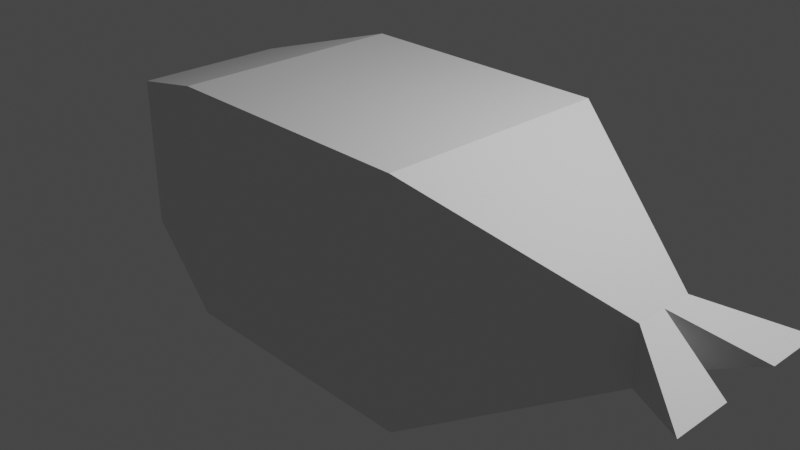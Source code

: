 # Source: improvisedWhale2.blend  (saved by Blender 3.5.10; exported with 4.5.12 LTS)
import bpy
from mathutils import Matrix  # noqa: F401  (used for matrix-valued properties, if any)

bpy.ops.wm.read_factory_settings(use_empty=True)
scene = bpy.context.scene
scene.name = 'Scene'

# ---- collections
col_collection = bpy.data.collections.new('Collection'); scene.collection.children.link(col_collection)

# ---- materials (node trees are filled in below, after node groups)
mat_material = bpy.data.materials.new('Material')
mat_material.alpha_threshold = 0.0
mat_material.use_transparent_shadow = False
mat_material.roughness = 0.5
mat_material.line_color = (0.0, 0.0, 0.0, 1.0)

# ---- material node trees
mat_material.use_nodes = True; mat_material.node_tree.nodes.clear()
_N = mat_material.node_tree.nodes; _L = mat_material.node_tree.links
n0 = _N.new('ShaderNodeOutputMaterial'); n0.name = 'Material Output'; n0.location = (300, 300)
n1 = _N.new('ShaderNodeBsdfPrincipled'); n1.name = 'Principled BSDF'; n1.location = (10, 300)
n1.distribution = 'GGX'
n1.subsurface_method = 'RANDOM_WALK_SKIN'
n1.inputs[3].default_value = 1.45
n1.inputs[27].default_value = (0.0, 0.0, 0.0, 1.0)
n1.inputs[28].default_value = 1.0
_L.new(n1.outputs[0], n0.inputs[0])
n0.is_active_output = True

# ---- world
world_world = bpy.data.worlds.new('World'); scene.world = world_world
world_world.use_nodes = True; world_world.node_tree.nodes.clear()
_N = world_world.node_tree.nodes; _L = world_world.node_tree.links
n0 = _N.new('ShaderNodeOutputWorld'); n0.name = 'World Output'; n0.location = (300, 300)
n1 = _N.new('ShaderNodeBackground'); n1.name = 'Background'; n1.location = (10, 300)
n1.inputs[0].default_value = (0.05088, 0.05088, 0.05088, 1.0)
_L.new(n1.outputs[0], n0.inputs[0])
n0.is_active_output = True
world_world.color = (0.05088, 0.05088, 0.05088)
world_world.use_sun_shadow = False
world_world.sun_shadow_jitter_overblur = 0.0

# ---- cameras
cam_camera = bpy.data.cameras.new('Camera')
cam_camera.clip_end = 100.0
cam_camera.ortho_scale = 7.314

# ---- lights
light_light = bpy.data.lights.new('Light', 'POINT')
light_light.transmission_factor = 0.0
light_light.energy = 1000.0
light_light.shadow_soft_size = 0.1
light_light.shadow_maximum_resolution = 0.006
light_light.use_absolute_resolution = True

# ---- meshes
me_cube = bpy.data.meshes.new('Cube')
me_cube.from_pydata([(1.262, -0.2622, 0.2398), (1.262, -0.2622, -0.2398), (1.262, 0.2622, -0.2398), (1.262, 0.2622, 0.2398), (-1.278, 0.6655, 0.6655), (-0.6655, 1.0, 1.0), (-1.278, 0.6655, -0.6655), (-0.6655, 1.0, -1.0), (-1.278, -0.6655, 0.6655), (-0.6655, -1.0, 1.0), (-0.6655, -1.0, -1.0), (-1.278, -0.6655, -0.6655), (0.5057, 1.0, 1.0), (0.5057, 1.0, -1.0), (0.5057, -1.0, 1.0), (0.5057, -1.0, -1.0), (1.262, 0.0, 0.2398), (1.262, 0.0, -0.2398), (1.603, -0.7812, 0.0), (1.603, -0.2755, 0.0), (1.6, 0.2665, 0.0), (1.6, 0.7722, 0.0)], [], [(14, 10, 15), (17, 16, 19), (1, 19, 18), (5, 8, 9), (10, 6, 7), (15, 7, 13), (9, 11, 10), (7, 4, 5), (6, 8, 4), (17, 1, 15), (5, 13, 7), (14, 5, 9), (0, 19, 16), (0, 1, 18), (2, 20, 17), (16, 3, 12), (16, 17, 20), (3, 20, 21), (2, 3, 21), (14, 9, 10), (2, 12, 3), (15, 0, 14), (1, 17, 19), (5, 4, 8), (10, 11, 6), (15, 10, 7), (9, 8, 11), (7, 6, 4), (6, 11, 8), (15, 13, 17), (13, 2, 17), (5, 12, 13), (14, 12, 5), (0, 18, 19), (2, 21, 20), (12, 14, 16), (14, 0, 16), (3, 16, 20), (2, 13, 12), (15, 1, 0)])
_uv = me_cube.uv_layers.new(name='UVMap')
_uv.uv.foreach_set('vector', [0.625, 0.8118, 0.375, 0.9582, 0.375, 0.8118, 0.4368, 0.625, 0.5632, 0.625, 0.4368, 0.625, 0.4368, 0.6882, 0.4368, 0.625, 0.4368, 0.6882, 0.625, 0.25, 0.5832, 0.04181, 0.625, 0.125, 0.375, 0.0, 0.4168, 0.2082, 0.375, 0.125, 0.3132, 0.75, 0.1668, 0.5, 0.3132, 0.625, 0.625, 0.0, 0.4168, 0.04181, 0.375, 0.0, 0.375, 0.2918, 0.5832, 0.2082, 0.625, 0.2918, 0.4168, 0.2082, 0.5832, 0.04181, 0.5832, 0.2082, 0.4368, 0.625, 0.4368, 0.6882, 0.3132, 0.75, 0.625, 0.2918, 0.375, 0.4382, 0.375, 0.2918, 0.6868, 0.625, 0.8332, 0.5, 0.8332, 0.75, 0.5632, 0.6882, 0.5632, 0.625, 0.5632, 0.625, 0.5632, 0.6882, 0.4368, 0.6882, 0.5632, 0.6882, 0.4368, 0.5618, 0.4368, 0.625, 0.4368, 0.625, 0.5632, 0.625, 0.5632, 0.5618, 0.6868, 0.5, 0.5632, 0.625, 0.4368, 0.625, 0.5632, 0.625, 0.5632, 0.5618, 0.5632, 0.625, 0.5632, 0.5618, 0.4368, 0.5618, 0.5632, 0.5618, 0.4368, 0.5618, 0.625, 0.8118, 0.625, 0.9582, 0.375, 0.9582, 0.4368, 0.5618, 0.625, 0.4382, 0.5632, 0.5618, 0.375, 0.8118, 0.5632, 0.6882, 0.625, 0.8118, 0.4368, 0.6882, 0.4368, 0.625, 0.4368, 0.625, 0.625, 0.25, 0.5832, 0.125, 0.5832, 0.04181, 0.375, 0.0, 0.4168, 0.125, 0.4168, 0.2082, 0.3132, 0.75, 0.1668, 0.75, 0.1668, 0.5, 0.625, 0.0, 0.5832, 0.04181, 0.4168, 0.04181, 0.375, 0.2918, 0.4168, 0.2082, 0.5832, 0.2082, 0.4168, 0.2082, 0.4168, 0.04181, 0.5832, 0.04181, 0.3132, 0.75, 0.4368, 0.5618, 0.4368, 0.625, 0.4368, 0.5618, 0.4368, 0.5618, 0.4368, 0.625, 0.625, 0.2918, 0.625, 0.4382, 0.375, 0.4382, 0.6868, 0.625, 0.6868, 0.5, 0.8332, 0.5, 0.5632, 0.6882, 0.5632, 0.6882, 0.5632, 0.625, 0.4368, 0.5618, 0.4368, 0.5618, 0.4368, 0.625, 0.6868, 0.5, 0.6868, 0.75, 0.5632, 0.625, 0.6868, 0.75, 0.5632, 0.6882, 0.5632, 0.625, 0.5632, 0.5618, 0.5632, 0.625, 0.5632, 0.625, 0.4368, 0.5618, 0.375, 0.4382, 0.625, 0.4382, 0.375, 0.8118, 0.4368, 0.6882, 0.5632, 0.6882])
me_cube.materials.append(mat_material)
me_cube.use_mirror_vertex_groups = False
me_cube.update()

# ---- objects
ob_cube = bpy.data.objects.new('Cube', me_cube)
ob_light = bpy.data.objects.new('Light', light_light)
ob_camera = bpy.data.objects.new('Camera', cam_camera)

# ---- transforms, parenting, visibility, modifiers, constraints
ob_cube.location = (0.0, 0.0, 0.0)
ob_cube.scale = (2.5, 1.3, 1.3)
ob_cube.lock_rotations_4d = False
ob_cube.empty_display_type = 'ARROWS'
ob_cube.lineart.crease_threshold = 0.0
ob_light.location = (4.076, 1.005, 5.904)
ob_light.rotation_euler = (0.6503, 0.05522, 1.866)
ob_light.lock_rotations_4d = False
ob_light.empty_display_type = 'ARROWS'
ob_light.color = (0.0, 0.0, 0.0, 0.0)
ob_light.lineart.crease_threshold = 0.0
ob_camera.location = (7.359, -6.926, 4.958)
ob_camera.rotation_euler = (1.109, 0.0, 0.8149)
ob_camera.lock_rotations_4d = False
ob_camera.empty_display_type = 'ARROWS'
ob_camera.color = (0.0, 0.0, 0.0, 0.0)
ob_camera.display_type = 'WIRE'
ob_camera.lineart.crease_threshold = 0.0

# ---- collection membership
col_collection.objects.link(ob_cube)
col_collection.objects.link(ob_light)
col_collection.objects.link(ob_camera)

# ---- scene / render settings (as saved in the file)
scene.camera = ob_camera
scene.frame_start = 1; scene.frame_end = 250; scene.frame_set(1)
scene.render.engine = 'BLENDER_EEVEE_NEXT'
scene.cycles.sampling_pattern = 'TABULATED_SOBOL'
scene.view_settings.view_transform = 'Filmic'
bpy.context.view_layer.update()
